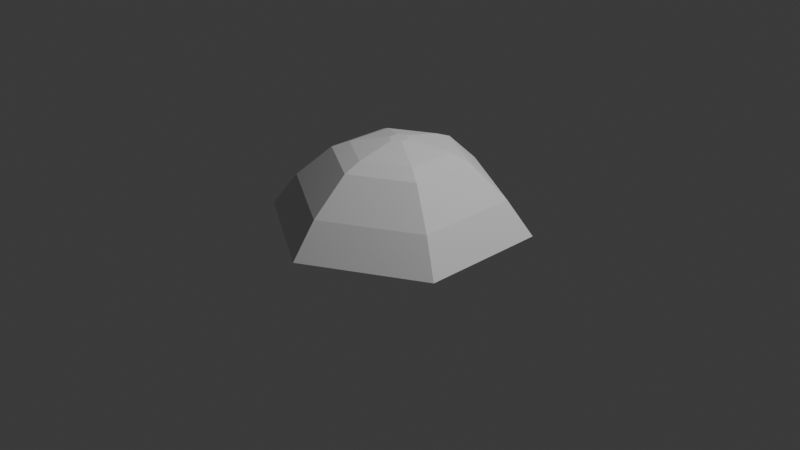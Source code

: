 # Source: mush-hat-0.blend  (saved by Blender 4.5.90; exported with 4.5.12 LTS)
import bpy
from mathutils import Matrix  # noqa: F401  (used for matrix-valued properties, if any)

bpy.ops.wm.read_factory_settings(use_empty=True)
scene = bpy.context.scene
scene.name = 'Scene'

# ---- collections
col_collection = bpy.data.collections.new('Collection'); scene.collection.children.link(col_collection)

# ---- world
world_world = bpy.data.worlds.new('World'); scene.world = world_world
world_world.use_nodes = True; world_world.node_tree.nodes.clear()
_N = world_world.node_tree.nodes; _L = world_world.node_tree.links
n0 = _N.new('ShaderNodeOutputWorld'); n0.name = 'World Output'; n0.location = (200, 100)
n1 = _N.new('ShaderNodeBackground'); n1.name = 'Background'; n1.location = (-200, 100)
n1.inputs[0].default_value = (0.05088, 0.05088, 0.05088, 1.0)
_L.new(n1.outputs[0], n0.inputs[0])
n0.is_active_output = True
world_world.color = (0.05088, 0.05088, 0.05088)
world_world.sun_shadow_jitter_overblur = 0.0

# ---- cameras
cam_camera = bpy.data.cameras.new('Camera')
cam_camera.clip_end = 100.0
cam_camera.ortho_scale = 7.314

# ---- lights
light_light = bpy.data.lights.new('Light', 'POINT')
light_light.energy = 1000.0
light_light.shadow_soft_size = 0.1

# ---- meshes
me_sphere = bpy.data.meshes.new('Sphere')
me_sphere.from_pydata([(0.0, 0.7071, 0.7057), (3.648e-09, 1.367, -0.001439), (0.6124, 0.3536, 0.7057), (1.184, 0.6836, -0.001439), (0.6124, -0.3536, 0.7057), (1.184, -0.6836, -0.001439), (-1.49e-07, -0.7071, 0.7057), (-2.001e-07, -1.367, -0.001439), (-0.08744, -0.05048, 0.8809), (-0.6124, -0.3536, 0.7057), (-1.184, -0.6836, -0.001439), (-0.6124, 0.3536, 0.7057), (-1.184, 0.6836, -0.001439), (3.157e-09, 1.099, 0.3549), (0.9516, 0.5494, 0.3549), (0.9516, -0.5494, 0.3549), (-1.839e-07, -1.099, 0.3549), (-0.9516, -0.5494, 0.3549), (-0.9516, 0.5494, 0.3549), (-2.765e-09, 1.165, -0.1063), (1.009, 0.5826, -0.1063), (1.009, -0.5826, -0.1063), (-1.764e-07, -1.165, -0.1063), (-1.009, -0.5826, -0.1063), (-1.009, 0.5826, -0.1063), (-3.617e-09, 1.165, 0.09533), (1.009, 0.5826, 0.09533), (1.009, -0.5826, 0.09533), (-1.772e-07, -1.165, 0.09533), (-1.009, -0.5826, 0.09533), (-1.009, 0.5826, 0.09533), (-0.4481, -0.2587, 0.7843), (-1.09e-07, -0.5174, 0.7843), (0.4481, -0.2587, 0.7843), (0.4481, 0.2587, 0.7843), (0.0, 0.5174, 0.7843), (-0.4481, 0.2587, 0.7843), (-3.525e-08, -0.101, 0.8809), (0.08744, -0.05048, 0.8809), (0.08744, 0.05048, 0.8809), (-1.397e-08, 0.101, 0.8809), (-0.08744, 0.05048, 0.8809)], [], [(8, 37, 38, 39, 40, 41), (13, 0, 2, 14), (34, 35, 40, 39), (14, 2, 4, 15), (31, 32, 37, 8), (15, 4, 6, 16), (36, 31, 8, 41), (16, 6, 9, 17), (7, 10, 23, 22), (33, 34, 39, 38), (17, 9, 11, 18), (32, 33, 38, 37), (18, 11, 0, 13), (12, 18, 13, 1), (10, 17, 18, 12), (7, 16, 17, 10), (5, 15, 16, 7), (3, 14, 15, 5), (1, 13, 14, 3), (24, 19, 25, 30), (5, 7, 22, 21), (3, 5, 21, 20), (10, 12, 24, 23), (1, 3, 20, 19), (12, 1, 19, 24), (25, 26, 27, 28, 29, 30), (22, 23, 29, 28), (20, 21, 27, 26), (23, 24, 30, 29), (21, 22, 28, 27), (19, 20, 26, 25), (35, 36, 41, 40), (9, 31, 36, 11), (6, 32, 31, 9), (11, 36, 35, 0), (0, 35, 34, 2), (2, 34, 33, 4), (4, 33, 32, 6)])
_uv = me_sphere.uv_layers.new(name='UVMap')
_uv.uv.foreach_set('vector', [0.9776, 0.8171, 0.1443, 0.8171, 0.311, 0.8171, 0.4776, 0.8171, 0.6443, 0.8171, 0.8172, 0.8171, 0.6667, 0.626, 0.6667, 0.75, 0.5, 0.75, 0.5, 0.626, 0.5224, 0.8171, 0.6443, 0.8171, 0.6443, 0.8171, 0.5224, 0.8171, 0.5, 0.626, 0.5, 0.75, 0.3333, 0.75, 0.3333, 0.626, 0.02236, 0.8171, 0.1443, 0.8171, 0.1443, 0.8171, 0.02236, 0.8171, 0.3333, 0.626, 0.3333, 0.75, 0.1667, 0.75, 0.1667, 0.626, 0.8172, 0.8171, 0.9776, 0.8171, 0.9776, 0.8171, 0.8172, 0.8171, 0.1667, 0.626, 0.1667, 0.75, 0.0, 0.75, 0.0, 0.626, 0.1667, 0.5, 0.0, 0.5, 0.0, 0.5, 0.1667, 0.5, 0.3557, 0.8171, 0.4776, 0.8171, 0.4776, 0.8171, 0.3557, 0.8171, 1.0, 0.626, 1.0, 0.75, 0.8333, 0.75, 0.8333, 0.626, 0.189, 0.8171, 0.311, 0.8171, 0.311, 0.8171, 0.189, 0.8171, 0.8333, 0.626, 0.8333, 0.75, 0.6667, 0.75, 0.6667, 0.626, 0.8333, 0.5, 0.8333, 0.626, 0.6667, 0.626, 0.6667, 0.5, 1.0, 0.5, 1.0, 0.626, 0.8333, 0.626, 0.8333, 0.5, 0.1667, 0.5, 0.1667, 0.626, 0.0, 0.626, 0.0, 0.5, 0.3333, 0.5, 0.3333, 0.626, 0.1667, 0.626, 0.1667, 0.5, 0.5, 0.5, 0.5, 0.626, 0.3333, 0.626, 0.3333, 0.5, 0.6667, 0.5, 0.6667, 0.626, 0.5, 0.626, 0.5, 0.5, 0.8333, 0.5, 0.6667, 0.5, 0.6667, 0.5, 0.8333, 0.5, 0.3333, 0.5, 0.1667, 0.5, 0.1667, 0.5, 0.3333, 0.5, 0.5, 0.5, 0.3333, 0.5, 0.3333, 0.5, 0.5, 0.5, 1.0, 0.5, 0.8333, 0.5, 0.8333, 0.5, 1.0, 0.5, 0.6667, 0.5, 0.5, 0.5, 0.5, 0.5, 0.6667, 0.5, 0.8333, 0.5, 0.6667, 0.5, 0.6667, 0.5, 0.8333, 0.5, 0.6667, 0.5, 0.5, 0.5, 0.3333, 0.5, 0.1667, 0.5, 1.0, 0.5, 0.8333, 0.5, 0.1667, 0.5, 0.0, 0.5, 0.0, 0.5, 0.1667, 0.5, 0.5, 0.5, 0.3333, 0.5, 0.3333, 0.5, 0.5, 0.5, 1.0, 0.5, 0.8333, 0.5, 0.8333, 0.5, 1.0, 0.5, 0.3333, 0.5, 0.1667, 0.5, 0.1667, 0.5, 0.3333, 0.5, 0.6667, 0.5, 0.5, 0.5, 0.5, 0.5, 0.6667, 0.5, 0.689, 0.8171, 0.811, 0.8171, 0.811, 0.8171, 0.689, 0.8171, 1.0, 0.75, 0.9776, 0.8171, 0.8172, 0.8171, 0.8333, 0.75, 0.1667, 0.75, 0.1443, 0.8171, 0.02236, 0.8171, 0.0, 0.75, 0.8333, 0.75, 0.811, 0.8171, 0.689, 0.8171, 0.6667, 0.75, 0.6667, 0.75, 0.6443, 0.8171, 0.5224, 0.8171, 0.5, 0.75, 0.5, 0.75, 0.4776, 0.8171, 0.3557, 0.8171, 0.3333, 0.75, 0.3333, 0.75, 0.311, 0.8171, 0.189, 0.8171, 0.1667, 0.75])
me_sphere.update()

# ---- objects
ob_light = bpy.data.objects.new('Light', light_light)
ob_camera = bpy.data.objects.new('Camera', cam_camera)
ob_sphere = bpy.data.objects.new('Sphere', me_sphere)

# ---- transforms, parenting, visibility, modifiers, constraints
ob_light.location = (4.076, 1.005, 5.904)
ob_light.rotation_euler = (0.6503, 0.05522, 1.866)
ob_light.lock_rotations_4d = False
ob_light.empty_display_type = 'ARROWS'
ob_light.color = (0.0, 0.0, 0.0, 0.0)
ob_light.lineart.crease_threshold = 0.0
ob_camera.location = (7.359, -6.926, 4.958)
ob_camera.rotation_euler = (1.109, 0.0, 0.8149)
ob_camera.lock_rotations_4d = False
ob_camera.empty_display_type = 'ARROWS'
ob_camera.color = (0.0, 0.0, 0.0, 0.0)
ob_camera.display_type = 'WIRE'
ob_camera.lineart.crease_threshold = 0.0
ob_sphere.location = (0.0, 0.0, 0.001439)

# ---- collection membership
col_collection.objects.link(ob_light)
col_collection.objects.link(ob_camera)
col_collection.objects.link(ob_sphere)

# ---- scene / render settings (as saved in the file)
scene.camera = ob_camera
scene.frame_start = 1; scene.frame_end = 250; scene.frame_set(1)
scene.render.engine = 'BLENDER_EEVEE_NEXT'
bpy.context.view_layer.update()
